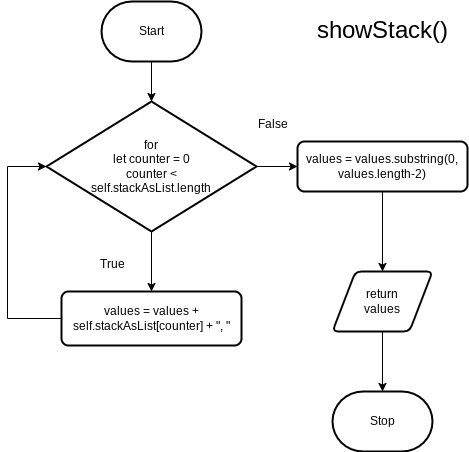

The diagram above was exported from draw.io. Its source (the exported page's mxGraphModel, read from the mxfile embedded in the PNG):
<mxGraphModel dx="1086" dy="706" grid="1" gridSize="10" guides="1" tooltips="1" connect="1" arrows="1" fold="1" page="1" pageScale="1" pageWidth="827" pageHeight="1169" math="0" shadow="0">
  <root>
    <mxCell id="0" />
    <mxCell id="1" parent="0" />
    <mxCell id="9" style="edgeStyle=none;html=1;entryX=0.5;entryY=0;entryDx=0;entryDy=0;entryPerimeter=0;fontSize=24;" edge="1" parent="1" source="2" target="4">
      <mxGeometry relative="1" as="geometry" />
    </mxCell>
    <mxCell id="2" value="Start" style="strokeWidth=2;html=1;shape=mxgraph.flowchart.terminator;whiteSpace=wrap;" vertex="1" parent="1">
      <mxGeometry x="364" y="340" width="100" height="60" as="geometry" />
    </mxCell>
    <mxCell id="3" value="Stop" style="strokeWidth=2;html=1;shape=mxgraph.flowchart.terminator;whiteSpace=wrap;" vertex="1" parent="1">
      <mxGeometry x="595" y="730" width="100" height="60" as="geometry" />
    </mxCell>
    <mxCell id="10" style="edgeStyle=none;html=1;entryX=0.5;entryY=0;entryDx=0;entryDy=0;fontSize=24;" edge="1" parent="1" source="4" target="5">
      <mxGeometry relative="1" as="geometry" />
    </mxCell>
    <mxCell id="12" style="edgeStyle=orthogonalEdgeStyle;rounded=0;html=1;entryX=0;entryY=0.5;entryDx=0;entryDy=0;fontSize=24;" edge="1" parent="1" source="4" target="6">
      <mxGeometry relative="1" as="geometry" />
    </mxCell>
    <mxCell id="4" value="for&lt;br&gt;let counter = 0&lt;br&gt;counter &amp;lt; &lt;br&gt;self.stackAsList.length" style="strokeWidth=2;html=1;shape=mxgraph.flowchart.decision;whiteSpace=wrap;" vertex="1" parent="1">
      <mxGeometry x="309" y="440" width="210" height="130" as="geometry" />
    </mxCell>
    <mxCell id="11" style="edgeStyle=orthogonalEdgeStyle;html=1;entryX=0;entryY=0.5;entryDx=0;entryDy=0;entryPerimeter=0;fontSize=24;rounded=0;" edge="1" parent="1" source="5" target="4">
      <mxGeometry relative="1" as="geometry">
        <Array as="points">
          <mxPoint x="270" y="657" />
          <mxPoint x="270" y="505" />
        </Array>
      </mxGeometry>
    </mxCell>
    <mxCell id="5" value="&lt;div&gt;values = values + self.stackAsList[counter] + &quot;, &quot;&lt;/div&gt;" style="rounded=1;whiteSpace=wrap;html=1;absoluteArcSize=1;arcSize=14;strokeWidth=2;" vertex="1" parent="1">
      <mxGeometry x="324" y="630" width="180" height="54" as="geometry" />
    </mxCell>
    <mxCell id="13" style="edgeStyle=orthogonalEdgeStyle;rounded=0;html=1;fontSize=24;" edge="1" parent="1" source="6" target="7">
      <mxGeometry relative="1" as="geometry" />
    </mxCell>
    <mxCell id="6" value="&lt;div&gt;values = values.substring(0, values.length-2)&lt;/div&gt;" style="rounded=1;whiteSpace=wrap;html=1;absoluteArcSize=1;arcSize=14;strokeWidth=2;" vertex="1" parent="1">
      <mxGeometry x="560" y="480" width="170" height="50" as="geometry" />
    </mxCell>
    <mxCell id="14" style="edgeStyle=orthogonalEdgeStyle;rounded=0;html=1;entryX=0.5;entryY=0;entryDx=0;entryDy=0;entryPerimeter=0;fontSize=24;" edge="1" parent="1" source="7" target="3">
      <mxGeometry relative="1" as="geometry" />
    </mxCell>
    <mxCell id="7" value="return&lt;br&gt;values" style="shape=parallelogram;html=1;strokeWidth=2;perimeter=parallelogramPerimeter;whiteSpace=wrap;rounded=1;arcSize=12;size=0.23;" vertex="1" parent="1">
      <mxGeometry x="595" y="610" width="100" height="60" as="geometry" />
    </mxCell>
    <mxCell id="8" value="&lt;font style=&quot;font-size: 24px;&quot;&gt;showStack()&lt;/font&gt;" style="text;html=1;align=center;verticalAlign=middle;resizable=0;points=[];autosize=1;strokeColor=none;fillColor=none;" vertex="1" parent="1">
      <mxGeometry x="570" y="350" width="150" height="40" as="geometry" />
    </mxCell>
    <mxCell id="15" value="&lt;font style=&quot;font-size: 12px;&quot;&gt;True&lt;/font&gt;" style="text;html=1;align=center;verticalAlign=middle;resizable=0;points=[];autosize=1;strokeColor=none;fillColor=none;fontSize=24;" vertex="1" parent="1">
      <mxGeometry x="350" y="580" width="50" height="40" as="geometry" />
    </mxCell>
    <mxCell id="16" value="&lt;font style=&quot;font-size: 12px;&quot;&gt;False&lt;/font&gt;" style="text;html=1;align=center;verticalAlign=middle;resizable=0;points=[];autosize=1;strokeColor=none;fillColor=none;fontSize=24;" vertex="1" parent="1">
      <mxGeometry x="510" y="440" width="50" height="40" as="geometry" />
    </mxCell>
  </root>
</mxGraphModel>